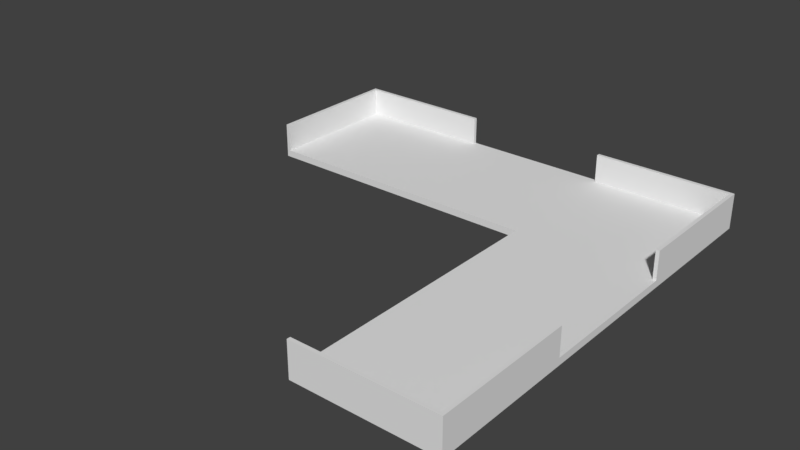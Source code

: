 # Source: floatPlatform1.blend  (saved by Blender 2.79.0; exported with 4.5.12 LTS)
import bpy
from mathutils import Matrix  # noqa: F401  (used for matrix-valued properties, if any)

bpy.ops.wm.read_factory_settings(use_empty=True)
scene = bpy.context.scene
scene.name = 'Scene'

# ---- collections
col_collection_1 = bpy.data.collections.new('Collection 1'); scene.collection.children.link(col_collection_1)

# ---- materials (node trees are filled in below, after node groups)
mat_material = bpy.data.materials.new('Material')
mat_material.alpha_threshold = 0.0
mat_material.use_transparent_shadow = False
mat_material.roughness = 0.5
mat_material.line_color = (0.0, 0.0, 0.0, 1.0)

# ---- material node trees

# ---- world
world_world = bpy.data.worlds.new('World'); scene.world = world_world
world_world.color = (0.05088, 0.05088, 0.05088)
world_world.use_sun_shadow = False
world_world.sun_shadow_jitter_overblur = 0.0
world_world.cycles.sampling_method = 'MANUAL'

# ---- meshes
me_cube_001 = bpy.data.meshes.new('Cube.001')
me_cube_001.from_pydata([(-1.661, 1.339, 1.373e-05), (-19.16, 10.84, 1.373e-05), (-19.16, 1.339, 1.373e-05), (-1.661, 10.84, 1.373e-05), (-1.411, 10.84, 1.373e-05), (1.089, 10.84, 1.46e-05), (1.339, -1.661, -1.049e-06), (10.84, -1.661, 2.23e-06), (1.339, -19.16, -5.541e-05), (10.84, -19.16, -5.213e-05), (10.84, 10.84, 1.797e-05), (10.84, -1.411, 3.66e-06), (10.84, 1.089, 1.797e-05), (-1.411, 1.339, 1.373e-05), (1.089, 1.339, 1.46e-05), (1.339, 1.089, 1.469e-05), (1.339, -1.411, 3.818e-07)], [], [(3, 1, 2, 0), (5, 14, 15, 12, 10), (4, 13, 14, 5), (7, 6, 8, 9), (7, 11, 16, 6), (11, 12, 15, 16), (0, 13, 4, 3)])
me_cube_001.materials.append(mat_material)
me_cube_001.use_remesh_preserve_volume = False
me_cube_001.use_remesh_preserve_attributes = False
me_cube_001.use_mirror_vertex_groups = False
me_cube_001.update()
me_cube = bpy.data.meshes.new('Cube')
me_cube.from_pydata([(-9.312, 11.17, -0.4998), (-9.312, 1.17, -0.4998), (-19.31, 1.17, -0.4998), (-19.31, 11.17, -0.4998), (-9.312, 11.17, 0.0001582), (-9.312, 1.17, 0.0001582), (-19.31, 1.17, 0.0001582), (-19.31, 11.17, 0.0001582), (-9.562, 10.92, 0.0001582), (-9.562, 1.42, 0.0001582), (-19.06, 10.92, 0.0001582), (-19.06, 1.42, 0.0001582), (-9.312, 10.92, 0.0001582), (-19.31, 10.92, 0.0001582), (-9.562, 1.17, 0.0001582), (-9.312, 10.92, 2.0), (-9.312, 11.17, 2.0), (-19.31, 11.17, 2.0), (-19.31, 10.92, 2.0), (-9.562, 10.92, 2.0), (-19.06, 10.92, 2.0), (-19.31, 1.42, 0.0001582), (-19.06, 1.17, 0.0001582), (-19.06, 1.17, 2.0), (-19.31, 1.17, 2.0), (-19.06, 1.42, 2.0), (-19.31, 1.42, 2.0), (1.188, 11.17, -0.4998), (1.188, 1.17, -0.4998), (1.188, 11.17, 0.0001591), (1.188, 1.17, 0.0001591), (1.188, 10.92, 0.0001591), (11.19, 11.17, -0.4998), (11.19, 1.17, -0.4998), (11.19, 11.17, 0.0001625), (11.19, 1.17, 0.0001625), (11.19, 10.92, 0.0001625), (1.188, -9.33, -0.4999), (1.188, -9.33, 0.0001448), (11.19, -9.33, -0.4999), (11.19, -9.33, 0.0001482), (1.188, -19.33, -0.4999), (1.188, -19.33, 8.755e-05), (11.19, -19.33, -0.4999), (11.19, -19.33, 9.101e-05), (1.438, -9.58, 0.0001435), (10.94, -9.58, 0.0001467), (1.438, -19.08, 8.91e-05), (10.94, -19.08, 9.238e-05), (10.94, 10.92, 0.0001625), (10.94, -9.33, 0.0001482), (10.94, 1.17, 0.0001625), (10.94, 11.17, 0.0001625), (1.188, 11.17, 2.0), (1.188, 10.92, 2.0), (11.19, 10.92, 2.0), (11.19, 1.17, 2.0), (11.19, 11.17, 2.0), (10.94, 1.17, 2.0), (10.94, 10.92, 2.0), (10.94, 11.17, 2.0), (1.188, -19.08, 8.898e-05), (10.94, -9.33, 2.0), (11.19, -9.33, 2.0), (1.188, -19.33, 2.0), (11.19, -19.33, 2.0), (1.188, -19.08, 2.0), (1.438, -19.08, 2.0), (10.94, -19.08, 2.0), (10.94, -9.58, 2.0), (-9.312, 1.42, 0.0001582), (1.188, 1.42, 0.0001591), (1.438, 1.17, 0.0001592), (1.438, -9.33, 0.0001449)], [], [(0, 1, 2, 3), (4, 7, 17, 16), (1, 0, 27, 28), (1, 5, 14, 22, 6, 2), (2, 6, 21, 13, 7, 3), (4, 0, 3, 7), (10, 13, 18, 20), (17, 18, 20), (22, 11, 25, 23), (7, 13, 18, 17), (16, 17, 20, 19), (19, 15, 16), (5, 70, 9, 14), (24, 23, 25), (10, 8, 19, 20), (12, 4, 16, 15), (12, 15, 19, 8), (21, 6, 24, 26), (11, 22, 14, 9), (20, 18, 26, 25), (25, 26, 24), (6, 22, 23, 24), (13, 21, 26, 18), (11, 10, 20, 25), (4, 12, 31, 29), (5, 1, 28, 30), (0, 4, 29, 27), (32, 34, 36, 35, 33), (27, 29, 52, 34, 32), (36, 34, 57, 55), (33, 35, 40, 39), (28, 27, 32, 33), (37, 39, 43, 41), (28, 33, 39, 37), (35, 51, 50, 40), (30, 28, 37, 38), (42, 41, 43, 44), (39, 40, 44, 43), (42, 44, 65, 64), (38, 37, 41, 42, 61), (44, 40, 63, 65), (38, 61, 47, 45), (47, 61, 66, 67), (53, 54, 59, 60), (52, 29, 53, 60), (31, 49, 59, 54), (59, 58, 56, 55), (60, 59, 55, 57), (34, 52, 60, 57), (49, 51, 58, 59), (29, 31, 54, 53), (51, 35, 56, 58), (35, 36, 55, 56), (65, 63, 69, 68), (46, 48, 68, 69), (64, 65, 68, 67), (63, 62, 69), (67, 66, 64), (50, 46, 69, 62), (48, 47, 67, 68), (61, 42, 64, 66), (40, 50, 62, 63), (71, 70, 5, 30), (45, 73, 38), (73, 72, 30, 38), (72, 71, 30)])
me_cube.materials.append(mat_material)
me_cube.use_remesh_preserve_volume = False
me_cube.use_remesh_preserve_attributes = False
me_cube.use_mirror_vertex_groups = False
me_cube.update()

# ---- objects
ob_floor = bpy.data.objects.new('floor', me_cube_001)
ob_cube = bpy.data.objects.new('Cube', me_cube)

# ---- transforms, parenting, visibility, modifiers, constraints
ob_floor.location = (6.411, -6.089, 0.25)
ob_floor.lock_rotations_4d = False
ob_floor.empty_display_type = 'ARROWS'
ob_floor.lineart.crease_threshold = 0.0
ob_cube.location = (6.312, -6.17, 0.2498)
ob_cube.lock_rotations_4d = False
ob_cube.empty_display_type = 'ARROWS'
ob_cube.lineart.crease_threshold = 0.0

# ---- collection membership
col_collection_1.objects.link(ob_floor)
col_collection_1.objects.link(ob_cube)

# ---- scene / render settings (as saved in the file)
scene.frame_start = 1; scene.frame_end = 250; scene.frame_set(0)
scene.render.engine = 'BLENDER_EEVEE_NEXT'
scene.render.resolution_percentage = 50
scene.render.dither_intensity = 0.0
scene.cycles.use_denoising = False
scene.cycles.samples = 128
scene.cycles.sampling_pattern = 'TABULATED_SOBOL'
scene.cycles.use_adaptive_sampling = False
scene.cycles.use_light_tree = False
scene.cycles.blur_glossy = 0.0
scene.cycles.sample_clamp_indirect = 0.0
scene.view_settings.view_transform = 'Standard'
bpy.context.view_layer.update()

# ---- added for rendering (the .blend has no active camera and no usable light): camera, sun
cam_auto = bpy.data.cameras.new('AutoCamera')
cam_auto.lens = 50.0
cam_auto.sensor_width = 36.0
cam_auto.clip_end = 1000.0
ob_auto_camera = bpy.data.objects.new('AutoCamera', cam_auto)
scene.collection.objects.link(ob_auto_camera)
ob_auto_camera.location = (42.2252, -58.2202, 32.9801)
ob_auto_camera.rotation_euler = (1.09748, -7.21219e-08, 0.694738)
scene.camera = ob_auto_camera
light_auto_sun = bpy.data.lights.new('AutoSun', 'SUN')
light_auto_sun.energy = 3.0
light_auto_sun.angle = 0.0523599
ob_auto_sun = bpy.data.objects.new('AutoSun', light_auto_sun)
scene.collection.objects.link(ob_auto_sun)
ob_auto_sun.rotation_euler = (0.872665, 0.174533, 0.523599)
bpy.context.view_layer.update()
